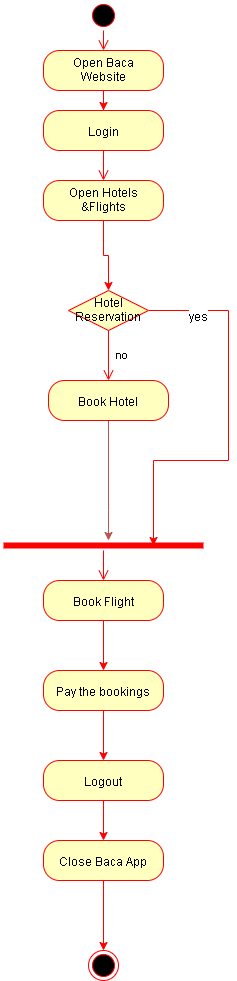

The diagram above was exported from draw.io. Its source (the exported page's mxGraphModel, read from the mxfile embedded in the PNG):
<mxGraphModel dx="1422" dy="745" grid="1" gridSize="10" guides="1" tooltips="1" connect="1" arrows="1" fold="1" page="1" pageScale="1" pageWidth="850" pageHeight="1100" background="#ffffff" math="0" shadow="0">
  <root>
    <mxCell id="0" />
    <mxCell id="1" parent="0" />
    <mxCell id="2" value="" style="ellipse;html=1;shape=startState;fillColor=#000000;strokeColor=#ff0000;" vertex="1" parent="1">
      <mxGeometry x="1025" y="10" width="30" height="30" as="geometry" />
    </mxCell>
    <mxCell id="3" value="" style="edgeStyle=orthogonalEdgeStyle;html=1;verticalAlign=bottom;endArrow=open;endSize=8;strokeColor=#ff0000;" edge="1" source="2" parent="1">
      <mxGeometry relative="1" as="geometry">
        <mxPoint x="1040" y="60" as="targetPoint" />
      </mxGeometry>
    </mxCell>
    <mxCell id="4" value="" style="edgeStyle=orthogonalEdgeStyle;rounded=0;orthogonalLoop=1;jettySize=auto;html=1;labelBackgroundColor=#FF0000;strokeColor=#FF0000;fontColor=#FF0000;" edge="1" source="5" target="6" parent="1">
      <mxGeometry relative="1" as="geometry" />
    </mxCell>
    <mxCell id="5" value="Open Baca&lt;br&gt;Website" style="rounded=1;whiteSpace=wrap;html=1;arcSize=40;fontColor=#000000;fillColor=#ffffc0;strokeColor=#ff0000;" vertex="1" parent="1">
      <mxGeometry x="980" y="60" width="120" height="40" as="geometry" />
    </mxCell>
    <mxCell id="6" value="Login" style="rounded=1;whiteSpace=wrap;html=1;arcSize=40;fontColor=#000000;fillColor=#ffffc0;strokeColor=#ff0000;" vertex="1" parent="1">
      <mxGeometry x="980" y="120" width="120" height="40" as="geometry" />
    </mxCell>
    <mxCell id="7" value="" style="edgeStyle=orthogonalEdgeStyle;rounded=0;orthogonalLoop=1;jettySize=auto;html=1;fontColor=#FF0000;strokeColor=#FF0000;" edge="1" source="8" target="11" parent="1">
      <mxGeometry relative="1" as="geometry" />
    </mxCell>
    <mxCell id="8" value="Open Hotels&lt;br&gt;&amp;amp;Flights" style="rounded=1;whiteSpace=wrap;html=1;arcSize=40;fontColor=#000000;fillColor=#ffffc0;strokeColor=#ff0000;" vertex="1" parent="1">
      <mxGeometry x="980" y="190" width="120" height="40" as="geometry" />
    </mxCell>
    <mxCell id="9" value="" style="edgeStyle=orthogonalEdgeStyle;rounded=0;orthogonalLoop=1;jettySize=auto;html=1;labelBackgroundColor=#FF0000;fontColor=#FF0000;entryX=0.75;entryY=0.5;entryDx=0;entryDy=0;entryPerimeter=0;strokeColor=#FF0000;" edge="1" source="11" target="23" parent="1">
      <mxGeometry relative="1" as="geometry">
        <mxPoint x="1165" y="320" as="targetPoint" />
        <Array as="points">
          <mxPoint x="1165" y="320" />
          <mxPoint x="1165" y="470" />
          <mxPoint x="1090" y="470" />
        </Array>
      </mxGeometry>
    </mxCell>
    <mxCell id="10" value="&lt;font color=&quot;#000000&quot;&gt;yes&lt;/font&gt;" style="text;html=1;align=center;verticalAlign=middle;resizable=0;points=[];labelBackgroundColor=#ffffff;fontColor=#FF0000;" vertex="1" connectable="0" parent="9">
      <mxGeometry x="-0.75" y="-4" relative="1" as="geometry">
        <mxPoint as="offset" />
      </mxGeometry>
    </mxCell>
    <mxCell id="11" value="Hotel Reservation" style="rhombus;whiteSpace=wrap;html=1;fillColor=#ffffc0;strokeColor=#ff0000;" vertex="1" parent="1">
      <mxGeometry x="1005" y="300" width="80" height="40" as="geometry" />
    </mxCell>
    <mxCell id="12" value="" style="edgeStyle=orthogonalEdgeStyle;rounded=0;orthogonalLoop=1;jettySize=auto;html=1;labelBackgroundColor=#FF0000;strokeColor=#FF0000;fontColor=#FF0000;" edge="1" source="13" target="15" parent="1">
      <mxGeometry relative="1" as="geometry" />
    </mxCell>
    <mxCell id="13" value="Book Flight" style="rounded=1;whiteSpace=wrap;html=1;arcSize=40;fontColor=#000000;fillColor=#ffffc0;strokeColor=#ff0000;" vertex="1" parent="1">
      <mxGeometry x="980" y="590" width="120" height="40" as="geometry" />
    </mxCell>
    <mxCell id="14" value="" style="edgeStyle=orthogonalEdgeStyle;rounded=0;orthogonalLoop=1;jettySize=auto;html=1;labelBackgroundColor=#FF0000;strokeColor=#FF0000;fontColor=#FF0000;" edge="1" source="15" target="17" parent="1">
      <mxGeometry relative="1" as="geometry" />
    </mxCell>
    <mxCell id="15" value="Pay the bookings" style="rounded=1;whiteSpace=wrap;html=1;arcSize=40;fontColor=#000000;fillColor=#ffffc0;strokeColor=#ff0000;" vertex="1" parent="1">
      <mxGeometry x="980" y="680" width="120" height="40" as="geometry" />
    </mxCell>
    <mxCell id="16" value="" style="edgeStyle=orthogonalEdgeStyle;rounded=0;orthogonalLoop=1;jettySize=auto;html=1;labelBackgroundColor=#FF0000;strokeColor=#FF0000;fontColor=#FF0000;" edge="1" source="17" target="19" parent="1">
      <mxGeometry relative="1" as="geometry" />
    </mxCell>
    <mxCell id="17" value="Logout" style="rounded=1;whiteSpace=wrap;html=1;arcSize=40;fontColor=#000000;fillColor=#ffffc0;strokeColor=#ff0000;" vertex="1" parent="1">
      <mxGeometry x="980" y="770" width="120" height="40" as="geometry" />
    </mxCell>
    <mxCell id="18" value="" style="edgeStyle=orthogonalEdgeStyle;rounded=0;orthogonalLoop=1;jettySize=auto;html=1;labelBackgroundColor=#FF0000;strokeColor=#FF0000;fontColor=#FF0000;" edge="1" source="19" target="26" parent="1">
      <mxGeometry relative="1" as="geometry" />
    </mxCell>
    <mxCell id="19" value="Close Baca App" style="rounded=1;whiteSpace=wrap;html=1;arcSize=40;fontColor=#000000;fillColor=#ffffc0;strokeColor=#ff0000;" vertex="1" parent="1">
      <mxGeometry x="980" y="850" width="120" height="40" as="geometry" />
    </mxCell>
    <mxCell id="20" value="" style="edgeStyle=orthogonalEdgeStyle;rounded=0;orthogonalLoop=1;jettySize=auto;html=1;fontColor=#FF0000;labelBackgroundColor=#FF0000;fillColor=#f8cecc;strokeColor=#b85450;" edge="1" source="21" target="23" parent="1">
      <mxGeometry relative="1" as="geometry">
        <Array as="points">
          <mxPoint x="1045" y="520" />
          <mxPoint x="1045" y="520" />
        </Array>
      </mxGeometry>
    </mxCell>
    <mxCell id="21" value="Book Hotel" style="rounded=1;whiteSpace=wrap;html=1;arcSize=40;fontColor=#000000;fillColor=#ffffc0;strokeColor=#ff0000;" vertex="1" parent="1">
      <mxGeometry x="985" y="390" width="120" height="40" as="geometry" />
    </mxCell>
    <mxCell id="22" value="no" style="edgeStyle=orthogonalEdgeStyle;html=1;align=left;verticalAlign=bottom;endArrow=open;endSize=8;strokeColor=#ff0000;spacingLeft=6;spacingBottom=-36;" edge="1" source="11" target="21" parent="1">
      <mxGeometry x="-1" relative="1" as="geometry">
        <mxPoint x="1045" y="410" as="targetPoint" />
        <mxPoint x="1045" y="340" as="sourcePoint" />
      </mxGeometry>
    </mxCell>
    <mxCell id="23" value="" style="shape=line;html=1;strokeWidth=6;strokeColor=#ff0000;" vertex="1" parent="1">
      <mxGeometry x="940" y="550" width="200" height="10" as="geometry" />
    </mxCell>
    <mxCell id="24" value="" style="edgeStyle=orthogonalEdgeStyle;html=1;verticalAlign=bottom;endArrow=open;endSize=8;strokeColor=#ff0000;entryX=0.5;entryY=0;entryDx=0;entryDy=0;" edge="1" source="23" target="13" parent="1">
      <mxGeometry relative="1" as="geometry">
        <mxPoint x="1040" y="625" as="targetPoint" />
      </mxGeometry>
    </mxCell>
    <mxCell id="25" value="" style="edgeStyle=orthogonalEdgeStyle;html=1;verticalAlign=bottom;endArrow=open;endSize=8;strokeColor=#ff0000;labelBackgroundColor=#FF0000;fontColor=#FF0000;entryX=0.5;entryY=0;entryDx=0;entryDy=0;exitX=0.5;exitY=1;exitDx=0;exitDy=0;" edge="1" source="6" target="8" parent="1">
      <mxGeometry relative="1" as="geometry">
        <mxPoint x="780" y="320" as="targetPoint" />
        <mxPoint x="780" y="260" as="sourcePoint" />
      </mxGeometry>
    </mxCell>
    <mxCell id="26" value="" style="ellipse;html=1;shape=endState;fillColor=#000000;strokeColor=#ff0000;fontColor=#FF0000;" vertex="1" parent="1">
      <mxGeometry x="1025" y="960" width="30" height="30" as="geometry" />
    </mxCell>
  </root>
</mxGraphModel>